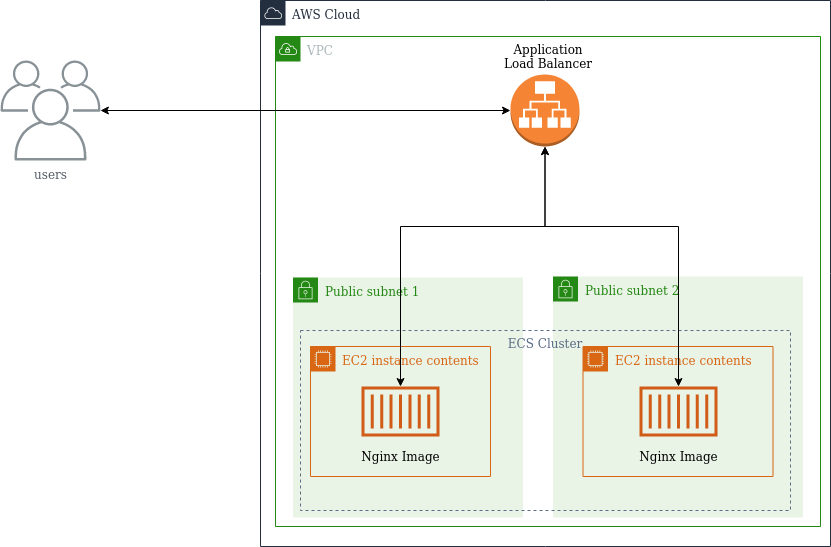

The diagram above was exported from draw.io. Its source (the exported page's mxGraphModel, read from the mxfile embedded in the PNG):
<mxGraphModel dx="1355" dy="728" grid="1" gridSize="10" guides="1" tooltips="1" connect="1" arrows="1" fold="1" page="1" pageScale="1" pageWidth="1169" pageHeight="827" math="0" shadow="0">
  <root>
    <mxCell id="0" />
    <mxCell id="1" parent="0" />
    <mxCell id="MY6IqL98YjUsgBkMynbc-2" value="AWS Cloud" style="points=[[0,0],[0.25,0],[0.5,0],[0.75,0],[1,0],[1,0.25],[1,0.5],[1,0.75],[1,1],[0.75,1],[0.5,1],[0.25,1],[0,1],[0,0.75],[0,0.5],[0,0.25]];outlineConnect=0;gradientColor=none;html=1;whiteSpace=wrap;fontSize=12;fontStyle=0;shape=mxgraph.aws4.group;grIcon=mxgraph.aws4.group_aws_cloud;strokeColor=#232F3E;fillColor=none;verticalAlign=top;align=left;spacingLeft=30;fontColor=#232F3E;dashed=0;" vertex="1" parent="1">
      <mxGeometry x="300" y="84" width="570" height="546" as="geometry" />
    </mxCell>
    <mxCell id="MY6IqL98YjUsgBkMynbc-6" value="VPC" style="points=[[0,0],[0.25,0],[0.5,0],[0.75,0],[1,0],[1,0.25],[1,0.5],[1,0.75],[1,1],[0.75,1],[0.5,1],[0.25,1],[0,1],[0,0.75],[0,0.5],[0,0.25]];outlineConnect=0;gradientColor=none;html=1;whiteSpace=wrap;fontSize=12;fontStyle=0;shape=mxgraph.aws4.group;grIcon=mxgraph.aws4.group_vpc;strokeColor=#248814;fillColor=none;verticalAlign=top;align=left;spacingLeft=30;fontColor=#AAB7B8;dashed=0;" vertex="1" parent="1">
      <mxGeometry x="315" y="120" width="545" height="490" as="geometry" />
    </mxCell>
    <mxCell id="MY6IqL98YjUsgBkMynbc-7" value="&lt;div&gt;Public subnet 1&lt;/div&gt;" style="points=[[0,0],[0.25,0],[0.5,0],[0.75,0],[1,0],[1,0.25],[1,0.5],[1,0.75],[1,1],[0.75,1],[0.5,1],[0.25,1],[0,1],[0,0.75],[0,0.5],[0,0.25]];outlineConnect=0;gradientColor=none;html=1;whiteSpace=wrap;fontSize=12;fontStyle=0;shape=mxgraph.aws4.group;grIcon=mxgraph.aws4.group_security_group;grStroke=0;strokeColor=#248814;fillColor=#E9F3E6;verticalAlign=top;align=left;spacingLeft=30;fontColor=#248814;dashed=0;" vertex="1" parent="1">
      <mxGeometry x="332.5" y="361" width="230" height="240" as="geometry" />
    </mxCell>
    <mxCell id="MY6IqL98YjUsgBkMynbc-12" style="edgeStyle=orthogonalEdgeStyle;rounded=0;orthogonalLoop=1;jettySize=auto;html=1;exitX=0.5;exitY=1;exitDx=0;exitDy=0;" edge="1" parent="1" source="MY6IqL98YjUsgBkMynbc-6" target="MY6IqL98YjUsgBkMynbc-6">
      <mxGeometry relative="1" as="geometry" />
    </mxCell>
    <mxCell id="MY6IqL98YjUsgBkMynbc-31" style="edgeStyle=orthogonalEdgeStyle;rounded=0;orthogonalLoop=1;jettySize=auto;html=1;startArrow=classic;startFill=1;" edge="1" parent="1" source="MY6IqL98YjUsgBkMynbc-13" target="MY6IqL98YjUsgBkMynbc-26">
      <mxGeometry relative="1" as="geometry" />
    </mxCell>
    <mxCell id="MY6IqL98YjUsgBkMynbc-13" value="users" style="outlineConnect=0;gradientColor=none;fontColor=#545B64;strokeColor=none;fillColor=#879196;dashed=0;verticalLabelPosition=bottom;verticalAlign=top;align=center;html=1;fontSize=12;fontStyle=0;aspect=fixed;shape=mxgraph.aws4.illustration_users;pointerEvents=1" vertex="1" parent="1">
      <mxGeometry x="40" y="144" width="100" height="100" as="geometry" />
    </mxCell>
    <mxCell id="MY6IqL98YjUsgBkMynbc-20" value="Public subnet 2" style="points=[[0,0],[0.25,0],[0.5,0],[0.75,0],[1,0],[1,0.25],[1,0.5],[1,0.75],[1,1],[0.75,1],[0.5,1],[0.25,1],[0,1],[0,0.75],[0,0.5],[0,0.25]];outlineConnect=0;gradientColor=none;html=1;whiteSpace=wrap;fontSize=12;fontStyle=0;shape=mxgraph.aws4.group;grIcon=mxgraph.aws4.group_security_group;grStroke=0;strokeColor=#248814;fillColor=#E9F3E6;verticalAlign=top;align=left;spacingLeft=30;fontColor=#248814;dashed=0;" vertex="1" parent="1">
      <mxGeometry x="592.5" y="360" width="250" height="241" as="geometry" />
    </mxCell>
    <mxCell id="MY6IqL98YjUsgBkMynbc-21" value="EC2 instance contents" style="points=[[0,0],[0.25,0],[0.5,0],[0.75,0],[1,0],[1,0.25],[1,0.5],[1,0.75],[1,1],[0.75,1],[0.5,1],[0.25,1],[0,1],[0,0.75],[0,0.5],[0,0.25]];outlineConnect=0;gradientColor=none;html=1;whiteSpace=wrap;fontSize=12;fontStyle=0;shape=mxgraph.aws4.group;grIcon=mxgraph.aws4.group_ec2_instance_contents;strokeColor=#D86613;fillColor=none;verticalAlign=top;align=left;spacingLeft=30;fontColor=#D86613;dashed=0;" vertex="1" parent="1">
      <mxGeometry x="350" y="430" width="180" height="130" as="geometry" />
    </mxCell>
    <mxCell id="MY6IqL98YjUsgBkMynbc-22" value="EC2 instance contents" style="points=[[0,0],[0.25,0],[0.5,0],[0.75,0],[1,0],[1,0.25],[1,0.5],[1,0.75],[1,1],[0.75,1],[0.5,1],[0.25,1],[0,1],[0,0.75],[0,0.5],[0,0.25]];outlineConnect=0;gradientColor=none;html=1;whiteSpace=wrap;fontSize=12;fontStyle=0;shape=mxgraph.aws4.group;grIcon=mxgraph.aws4.group_ec2_instance_contents;strokeColor=#D86613;fillColor=none;verticalAlign=top;align=left;spacingLeft=30;fontColor=#D86613;dashed=0;" vertex="1" parent="1">
      <mxGeometry x="622.5" y="430" width="190" height="130" as="geometry" />
    </mxCell>
    <mxCell id="MY6IqL98YjUsgBkMynbc-23" value="" style="outlineConnect=0;fontColor=#232F3E;gradientColor=none;fillColor=#D05C17;strokeColor=none;dashed=0;verticalLabelPosition=bottom;verticalAlign=top;align=center;html=1;fontSize=12;fontStyle=0;aspect=fixed;pointerEvents=1;shape=mxgraph.aws4.container_1;" vertex="1" parent="1">
      <mxGeometry x="401" y="470" width="78" height="50" as="geometry" />
    </mxCell>
    <mxCell id="MY6IqL98YjUsgBkMynbc-24" value="" style="outlineConnect=0;fontColor=#232F3E;gradientColor=none;fillColor=#D05C17;strokeColor=none;dashed=0;verticalLabelPosition=bottom;verticalAlign=top;align=center;html=1;fontSize=12;fontStyle=0;aspect=fixed;pointerEvents=1;shape=mxgraph.aws4.container_1;" vertex="1" parent="1">
      <mxGeometry x="679" y="470" width="78" height="50" as="geometry" />
    </mxCell>
    <mxCell id="MY6IqL98YjUsgBkMynbc-25" value="ECS Cluster" style="fillColor=none;strokeColor=#5A6C86;dashed=1;verticalAlign=top;fontStyle=0;fontColor=#5A6C86;" vertex="1" parent="1">
      <mxGeometry x="340" y="414" width="490" height="180" as="geometry" />
    </mxCell>
    <mxCell id="MY6IqL98YjUsgBkMynbc-29" style="edgeStyle=orthogonalEdgeStyle;rounded=0;orthogonalLoop=1;jettySize=auto;html=1;startArrow=classic;startFill=1;" edge="1" parent="1" source="MY6IqL98YjUsgBkMynbc-26" target="MY6IqL98YjUsgBkMynbc-23">
      <mxGeometry relative="1" as="geometry">
        <Array as="points">
          <mxPoint x="585" y="310" />
          <mxPoint x="440" y="310" />
        </Array>
      </mxGeometry>
    </mxCell>
    <mxCell id="MY6IqL98YjUsgBkMynbc-30" style="edgeStyle=orthogonalEdgeStyle;rounded=0;orthogonalLoop=1;jettySize=auto;html=1;startArrow=classic;startFill=1;" edge="1" parent="1" source="MY6IqL98YjUsgBkMynbc-26" target="MY6IqL98YjUsgBkMynbc-24">
      <mxGeometry relative="1" as="geometry">
        <Array as="points">
          <mxPoint x="585" y="310" />
          <mxPoint x="718" y="310" />
        </Array>
      </mxGeometry>
    </mxCell>
    <mxCell id="MY6IqL98YjUsgBkMynbc-26" value="" style="outlineConnect=0;dashed=0;verticalLabelPosition=bottom;verticalAlign=top;align=center;html=1;shape=mxgraph.aws3.application_load_balancer;fillColor=#F58534;gradientColor=none;" vertex="1" parent="1">
      <mxGeometry x="550" y="158" width="69" height="72" as="geometry" />
    </mxCell>
    <mxCell id="MY6IqL98YjUsgBkMynbc-32" value="&lt;div&gt;Application Load Balancer&lt;br&gt;&lt;/div&gt;" style="text;html=1;strokeColor=none;fillColor=none;align=center;verticalAlign=middle;whiteSpace=wrap;rounded=0;" vertex="1" parent="1">
      <mxGeometry x="537.5" y="130" width="100" height="20" as="geometry" />
    </mxCell>
    <mxCell id="MY6IqL98YjUsgBkMynbc-34" value="Nginx Image" style="text;html=1;strokeColor=none;fillColor=none;align=center;verticalAlign=middle;whiteSpace=wrap;rounded=0;" vertex="1" parent="1">
      <mxGeometry x="395.5" y="530" width="89" height="20" as="geometry" />
    </mxCell>
    <mxCell id="MY6IqL98YjUsgBkMynbc-35" value="Nginx Image" style="text;html=1;strokeColor=none;fillColor=none;align=center;verticalAlign=middle;whiteSpace=wrap;rounded=0;" vertex="1" parent="1">
      <mxGeometry x="673.5" y="530" width="89" height="20" as="geometry" />
    </mxCell>
  </root>
</mxGraphModel>